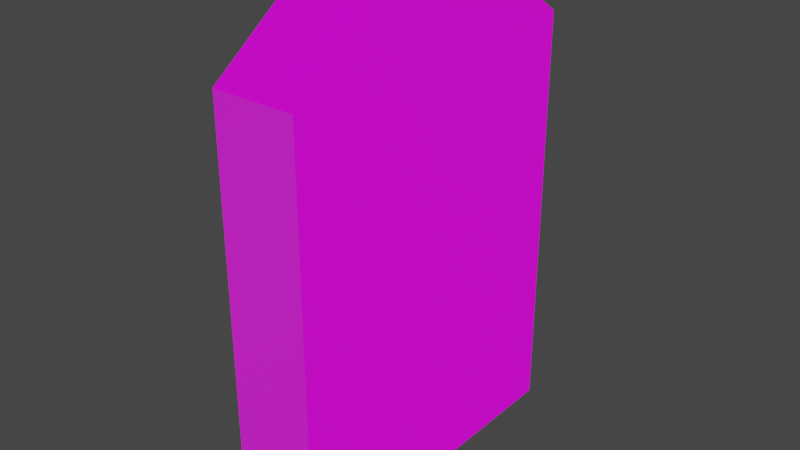 # Source: grave_stone.blend  (saved by Blender 2.80.75; exported with 4.5.12 LTS)
import bpy
from mathutils import Matrix  # noqa: F401  (used for matrix-valued properties, if any)

bpy.ops.wm.read_factory_settings(use_empty=True)
scene = bpy.context.scene
scene.name = 'Scene'

# ---- collections
col_collection = bpy.data.collections.new('Collection'); scene.collection.children.link(col_collection)

# ---- images (referenced by path relative to the original .blend; pixels are not part of the script)
import os
ASSET_DIR = os.environ.get("B2B_ASSET_DIR", "")  # directory of the original .blend (textures are referenced by path, not embedded)
HERE = os.path.dirname(os.path.abspath(__file__))  # packed textures are extracted next to this script under _unpacked/

def load_image(name, relpath, width, height, colorspace="sRGB"):
    """Load a texture the original file referenced (path relative to the .blend, or extracted next to this script)."""
    p = next((c for c in (os.path.join(HERE, relpath), os.path.join(ASSET_DIR, relpath)) if relpath and os.path.exists(c)), "")
    if p:
        img = bpy.data.images.load(p, check_existing=True)
        img.name = name
    else:  # same state as the original file: an image datablock whose file is absent (Cycles renders it pink)
        img = bpy.data.images.new(name, width, height)
        img.source = "FILE"
        img.filepath = "//" + (relpath or name)
    img.colorspace_settings.name = colorspace
    return img
img_stone_png = load_image('stone.png', 'stone.png', 1024, 1024, 'sRGB')

# ---- materials (node trees are filled in below, after node groups)
mat_material = bpy.data.materials.new('Material')
mat_material.alpha_threshold = 0.0
mat_material.use_transparent_shadow = False
mat_material.line_color = (0.0, 0.0, 0.0, 1.0)

# ---- material node trees
mat_material.use_nodes = True; mat_material.node_tree.nodes.clear()
_N = mat_material.node_tree.nodes; _L = mat_material.node_tree.links
n0 = _N.new('ShaderNodeOutputMaterial'); n0.name = 'Material Output'; n0.location = (429, 338)
n1 = _N.new('ShaderNodeBsdfPrincipled'); n1.name = 'Principled BSDF'; n1.location = (10, 300)
n1.distribution = 'GGX'
n1.subsurface_method = 'BURLEY'
n1.inputs[2].default_value = 0.4
n1.inputs[3].default_value = 1.45
n1.inputs[27].default_value = (0.0, 0.0, 0.0, 1.0)
n1.inputs[28].default_value = 1.0
n2 = _N.new('ShaderNodeTexImage'); n2.name = 'Image Texture'; n2.location = (-391, 282)
n2.image = img_stone_png
_L.new(n1.outputs[0], n0.inputs[0])
_L.new(n2.outputs[0], n1.inputs[0])
_L.new(n2.outputs[0], n1.inputs[5])
n0.is_active_output = True

# ---- world
world_world = bpy.data.worlds.new('World'); scene.world = world_world
world_world.use_nodes = True; world_world.node_tree.nodes.clear()
_N = world_world.node_tree.nodes; _L = world_world.node_tree.links
n0 = _N.new('ShaderNodeOutputWorld'); n0.name = 'World Output'; n0.location = (300, 300)
n1 = _N.new('ShaderNodeBackground'); n1.name = 'Background'; n1.location = (10, 300)
n1.inputs[0].default_value = (0.05088, 0.05088, 0.05088, 1.0)
_L.new(n1.outputs[0], n0.inputs[0])
n0.is_active_output = True
world_world.color = (0.05088, 0.05088, 0.05088)
world_world.use_sun_shadow = False
world_world.sun_shadow_jitter_overblur = 0.0

# ---- meshes
me_cube = bpy.data.meshes.new('Cube')
me_cube.from_pydata([(-0.5, 1.0, 1.5), (-0.5, 1.0, -1.0), (-0.5, -1.0, 1.5), (-0.5, -1.0, -1.0), (-1.0, 1.0, 1.5), (-1.0, 1.0, -1.0), (-1.0, -1.0, 1.5), (-1.0, -1.0, -1.0), (-0.5, -1.0, 1.5), (-0.5, 0.0, 2.011), (-1.0, 0.0, 2.011), (-0.5, 1.0, 1.5), (-0.5, 0.0, 2.011), (-0.5, -0.5, 1.87), (-1.0, -0.5, 1.87), (-1.0, 0.5, 1.856), (-0.5, 0.5, 1.856)], [(12, 9), (10, 12)], [(9, 10, 14, 13), (3, 2, 8, 6, 7), (7, 6, 14, 10, 15, 4, 5), (5, 1, 3, 7), (1, 0, 16, 9, 13, 2, 3), (5, 4, 11, 0, 1), (10, 9, 16, 15), (8, 2, 13, 14, 6), (15, 16, 0, 11, 4)])
_uv = me_cube.uv_layers.new(name='UVMap')
_uv.uv.foreach_set('vector', [9.819e-05, 9.808e-05, 0.9622, 9.808e-05, 0.9622, 0.9999, 9.808e-05, 0.9999, 0.0175, 1.0, 4.663e-05, 0.0001989, 0.0175, 4.663e-05, 0.2175, 4.663e-05, 0.2175, 1.0, 8.149e-05, 0.9999, 8.164e-05, 0.1698, 0.1661, 0.04703, 0.3321, 8.149e-05, 0.4982, 0.05173, 0.6642, 0.1697, 0.6642, 0.9999, 7.55e-05, 0.9999, 7.546e-05, 0.8575, 0.5696, 0.8575, 0.5696, 0.9999, 7.546e-05, 0.8575, 7.558e-05, 0.1456, 0.1425, 0.04437, 0.2848, 7.546e-05, 0.4272, 0.04034, 0.5696, 0.1456, 0.5696, 0.8575, 0.1993, 4.469e-05, 0.1993, 0.9966, 4.473e-05, 1.0, 4.473e-05, 0.9965, 4.464e-05, 4.464e-05, 0.9548, 0.9999, 9.781e-05, 0.9999, 9.77e-05, 9.77e-05, 0.9548, 9.77e-05, 0.7928, 8.903e-05, 0.7929, 0.01393, 0.7929, 0.9999, 8.903e-05, 0.9999, 8.903e-05, 0.01393, 0.9999, 9.122e-05, 0.9999, 0.8149, 9.122e-05, 0.8324, 0.0002856, 0.8149, 0.0002859, 9.122e-05])
me_cube.materials.append(mat_material)
me_cube.use_remesh_preserve_volume = False
me_cube.use_remesh_preserve_attributes = False
me_cube.use_mirror_vertex_groups = False
me_cube.update()

# ---- objects
ob_cube = bpy.data.objects.new('Cube', me_cube)

# ---- transforms, parenting, visibility, modifiers, constraints
ob_cube.location = (0.0, 0.0, 0.0)
ob_cube.lock_rotations_4d = False
ob_cube.empty_display_type = 'ARROWS'
ob_cube.lineart.crease_threshold = 0.0

# ---- collection membership
col_collection.objects.link(ob_cube)

# ---- scene / render settings (as saved in the file)
scene.frame_start = 1; scene.frame_end = 250; scene.frame_set(1)
scene.render.engine = 'BLENDER_EEVEE_NEXT'
scene.cycles.use_denoising = False
scene.cycles.samples = 128
scene.cycles.sampling_pattern = 'TABULATED_SOBOL'
scene.cycles.use_adaptive_sampling = False
scene.cycles.use_light_tree = False
scene.view_settings.view_transform = 'Filmic'
bpy.context.view_layer.update()

# ---- added for rendering (the .blend has no active camera and no usable light): camera, sun
cam_auto = bpy.data.cameras.new('AutoCamera')
cam_auto.lens = 50.0
cam_auto.sensor_width = 36.0
cam_auto.clip_end = 1000.0
ob_auto_camera = bpy.data.objects.new('AutoCamera', cam_auto)
scene.collection.objects.link(ob_auto_camera)
ob_auto_camera.location = (2.62631, -4.05158, 3.20658)
ob_auto_camera.rotation_euler = (1.09748, -7.21219e-08, 0.694738)
scene.camera = ob_auto_camera
light_auto_sun = bpy.data.lights.new('AutoSun', 'SUN')
light_auto_sun.energy = 3.0
light_auto_sun.angle = 0.0523599
ob_auto_sun = bpy.data.objects.new('AutoSun', light_auto_sun)
scene.collection.objects.link(ob_auto_sun)
ob_auto_sun.rotation_euler = (0.872665, 0.174533, 0.523599)
bpy.context.view_layer.update()
